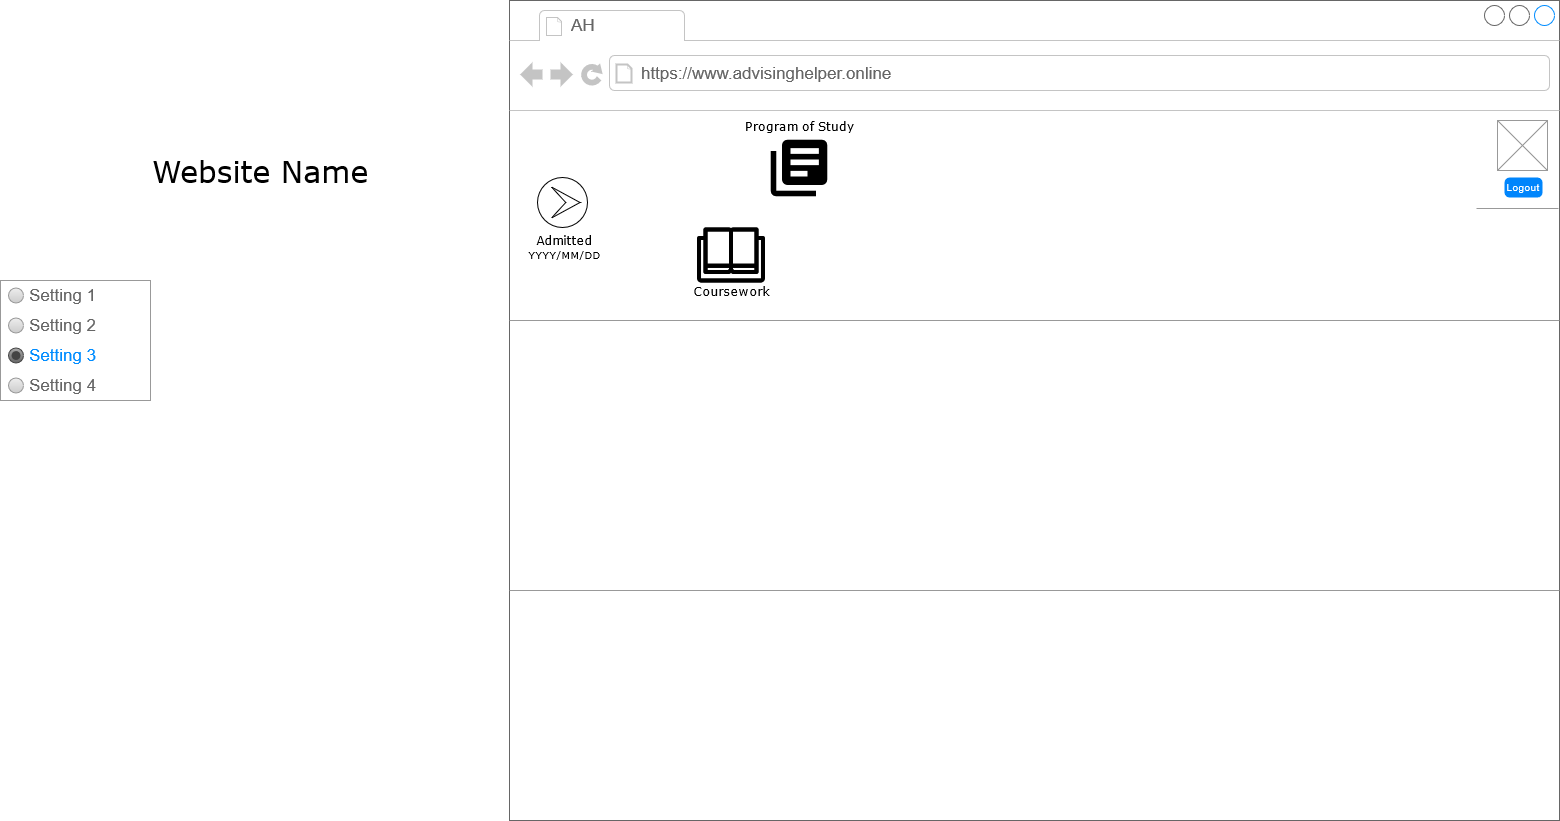

The diagram above was exported from draw.io. Its source (the exported page's mxGraphModel, read from the mxfile embedded in the PNG):
<mxGraphModel dx="3674" dy="1428" grid="1" gridSize="10" guides="1" tooltips="1" connect="1" arrows="1" fold="1" page="1" pageScale="1" pageWidth="1100" pageHeight="850" background="#ffffff" math="0" shadow="0">
  <root>
    <mxCell id="0" />
    <mxCell id="1" parent="0" />
    <mxCell id="7026571954dc6520-1" value="" style="strokeWidth=1;shadow=0;dashed=0;align=center;html=1;shape=mxgraph.mockup.containers.browserWindow;rSize=0;strokeColor=#666666;mainText=,;recursiveResize=0;rounded=0;labelBackgroundColor=none;fontFamily=Verdana;fontSize=12" parent="1" vertex="1">
      <mxGeometry x="22" y="20" width="1050" height="820" as="geometry" />
    </mxCell>
    <mxCell id="7026571954dc6520-2" value="AH" style="strokeWidth=1;shadow=0;dashed=0;align=center;html=1;shape=mxgraph.mockup.containers.anchor;fontSize=17;fontColor=#666666;align=left;" parent="7026571954dc6520-1" vertex="1">
      <mxGeometry x="60" y="12" width="110" height="26" as="geometry" />
    </mxCell>
    <mxCell id="7026571954dc6520-3" value="https://www.advisinghelper.online" style="strokeWidth=1;shadow=0;dashed=0;align=center;html=1;shape=mxgraph.mockup.containers.anchor;rSize=0;fontSize=17;fontColor=#666666;align=left;" parent="7026571954dc6520-1" vertex="1">
      <mxGeometry x="130" y="60" width="250" height="26" as="geometry" />
    </mxCell>
    <mxCell id="7026571954dc6520-15" value="" style="verticalLabelPosition=bottom;shadow=0;dashed=0;align=center;html=1;verticalAlign=top;strokeWidth=1;shape=mxgraph.mockup.markup.line;strokeColor=#999999;rounded=0;labelBackgroundColor=none;fillColor=#ffffff;fontFamily=Verdana;fontSize=12;fontColor=#000000;" parent="7026571954dc6520-1" vertex="1">
      <mxGeometry y="310" width="1050" height="20" as="geometry" />
    </mxCell>
    <mxCell id="7026571954dc6520-21" value="" style="verticalLabelPosition=bottom;shadow=0;dashed=0;align=center;html=1;verticalAlign=top;strokeWidth=1;shape=mxgraph.mockup.markup.line;strokeColor=#999999;rounded=0;labelBackgroundColor=none;fillColor=#ffffff;fontFamily=Verdana;fontSize=12;fontColor=#000000;" parent="7026571954dc6520-1" vertex="1">
      <mxGeometry y="580" width="1050" height="20" as="geometry" />
    </mxCell>
    <mxCell id="7026571954dc6520-22" value="" style="verticalLabelPosition=bottom;shadow=0;dashed=0;align=center;html=1;verticalAlign=top;strokeWidth=1;shape=mxgraph.mockup.graphics.simpleIcon;strokeColor=#999999;fillColor=#ffffff;rounded=0;labelBackgroundColor=none;fontFamily=Verdana;fontSize=12;fontColor=#000000;" parent="7026571954dc6520-1" vertex="1">
      <mxGeometry x="988" y="120" width="50" height="50" as="geometry" />
    </mxCell>
    <mxCell id="XmkZzxVSzDi6VsoBzj8w-3" value="Logout" style="html=1;shadow=0;dashed=0;shape=mxgraph.bootstrap.rrect;rSize=5;strokeColor=none;strokeWidth=1;fillColor=#0085FC;fontColor=#FFFFFF;whiteSpace=wrap;align=center;verticalAlign=middle;spacingLeft=0;fontStyle=0;fontSize=10;spacing=5;" vertex="1" parent="7026571954dc6520-1">
      <mxGeometry x="995" y="177" width="38" height="20" as="geometry" />
    </mxCell>
    <mxCell id="XmkZzxVSzDi6VsoBzj8w-4" value="" style="points=[[0.145,0.145,0],[0.5,0,0],[0.855,0.145,0],[1,0.5,0],[0.855,0.855,0],[0.5,1,0],[0.145,0.855,0],[0,0.5,0]];shape=mxgraph.bpmn.event;html=1;verticalLabelPosition=bottom;labelBackgroundColor=#ffffff;verticalAlign=top;align=center;perimeter=ellipsePerimeter;outlineConnect=0;aspect=fixed;outline=eventInt;symbol=escalation;fontSize=10;rotation=90;" vertex="1" parent="7026571954dc6520-1">
      <mxGeometry x="28" y="177" width="50" height="50" as="geometry" />
    </mxCell>
    <mxCell id="XmkZzxVSzDi6VsoBzj8w-2" value="&lt;div style=&quot;font-size: 12px;&quot;&gt;Admitted&lt;/div&gt;&lt;div style=&quot;font-size: 10px;&quot;&gt;YYYY/MM/DD&lt;br style=&quot;font-size: 12px;&quot;&gt;&lt;/div&gt;" style="text;html=1;points=[];align=center;verticalAlign=top;spacingTop=-4;fontSize=12;fontFamily=Verdana" vertex="1" parent="7026571954dc6520-1">
      <mxGeometry y="230" width="109" height="50" as="geometry" />
    </mxCell>
    <mxCell id="XmkZzxVSzDi6VsoBzj8w-5" value="" style="shape=image;html=1;verticalAlign=top;verticalLabelPosition=bottom;labelBackgroundColor=#ffffff;imageAspect=0;aspect=fixed;image=https://cdn3.iconfinder.com/data/icons/essential-pack/32/17-Open_Book-128.png;fontSize=10;" vertex="1" parent="7026571954dc6520-1">
      <mxGeometry x="188" y="221" width="68" height="68" as="geometry" />
    </mxCell>
    <mxCell id="XmkZzxVSzDi6VsoBzj8w-6" value="" style="shape=image;html=1;verticalAlign=top;verticalLabelPosition=bottom;labelBackgroundColor=#ffffff;imageAspect=0;aspect=fixed;image=https://cdn0.iconfinder.com/data/icons/google-material-design-3-0/48/ic_library_books_48px-128.png;fontSize=10;fontColor=#B3B3B3;" vertex="1" parent="7026571954dc6520-1">
      <mxGeometry x="256" y="134" width="68" height="68" as="geometry" />
    </mxCell>
    <mxCell id="XmkZzxVSzDi6VsoBzj8w-16" value="Program of Study" style="text;html=1;points=[];align=center;verticalAlign=top;spacingTop=-4;fontSize=12;fontFamily=Verdana" vertex="1" parent="7026571954dc6520-1">
      <mxGeometry x="235" y="116" width="109" height="29" as="geometry" />
    </mxCell>
    <mxCell id="7026571954dc6520-4" value="Website Name" style="text;html=1;points=[];align=left;verticalAlign=top;spacingTop=-4;fontSize=30;fontFamily=Verdana" parent="1" vertex="1">
      <mxGeometry x="-337" y="170" width="340" height="50" as="geometry" />
    </mxCell>
    <mxCell id="XmkZzxVSzDi6VsoBzj8w-7" value="" style="strokeWidth=1;shadow=0;dashed=0;align=center;html=1;shape=mxgraph.mockup.forms.rrect;rSize=0;strokeColor=#999999;fillColor=#ffffff;recursiveResize=0;fontSize=10;fontColor=#B3B3B3;" vertex="1" parent="1">
      <mxGeometry x="-487" y="300" width="150" height="120" as="geometry" />
    </mxCell>
    <mxCell id="XmkZzxVSzDi6VsoBzj8w-8" value="Setting 1" style="shape=ellipse;rSize=0;fillColor=#eeeeee;strokeColor=#999999;gradientColor=#cccccc;html=1;align=left;spacingLeft=4;fontSize=17;fontColor=#666666;labelPosition=right;" vertex="1" parent="XmkZzxVSzDi6VsoBzj8w-7">
      <mxGeometry x="8" y="7.5" width="15" height="15" as="geometry" />
    </mxCell>
    <mxCell id="XmkZzxVSzDi6VsoBzj8w-9" value="Setting 2" style="shape=ellipse;rSize=0;fillColor=#eeeeee;strokeColor=#999999;gradientColor=#cccccc;html=1;align=left;spacingLeft=4;fontSize=17;fontColor=#666666;labelPosition=right;" vertex="1" parent="XmkZzxVSzDi6VsoBzj8w-7">
      <mxGeometry x="8" y="37.5" width="15" height="15" as="geometry" />
    </mxCell>
    <mxCell id="XmkZzxVSzDi6VsoBzj8w-10" value="Setting 3" style="shape=ellipse;rSize=0;fillColor=#aaaaaa;strokeColor=#444444;gradientColor=#666666;html=1;align=left;spacingLeft=4;fontSize=17;fontColor=#008cff;labelPosition=right;" vertex="1" parent="XmkZzxVSzDi6VsoBzj8w-7">
      <mxGeometry x="8" y="67.5" width="15" height="15" as="geometry" />
    </mxCell>
    <mxCell id="XmkZzxVSzDi6VsoBzj8w-11" value="" style="shape=ellipse;fillColor=#444444;strokeColor=none;html=1;fontSize=10;fontColor=#B3B3B3;" vertex="1" parent="XmkZzxVSzDi6VsoBzj8w-10">
      <mxGeometry x="3" y="3" width="9" height="9" as="geometry" />
    </mxCell>
    <mxCell id="XmkZzxVSzDi6VsoBzj8w-12" value="Setting 4" style="shape=ellipse;rSize=0;fillColor=#eeeeee;strokeColor=#999999;gradientColor=#cccccc;html=1;align=left;spacingLeft=4;fontSize=17;fontColor=#666666;labelPosition=right;" vertex="1" parent="XmkZzxVSzDi6VsoBzj8w-7">
      <mxGeometry x="8" y="97.5" width="15" height="15" as="geometry" />
    </mxCell>
    <mxCell id="XmkZzxVSzDi6VsoBzj8w-13" value="Coursework" style="text;html=1;points=[];align=center;verticalAlign=top;spacingTop=-4;fontSize=12;fontFamily=Verdana" vertex="1" parent="1">
      <mxGeometry x="189" y="301" width="109" height="29" as="geometry" />
    </mxCell>
    <mxCell id="XmkZzxVSzDi6VsoBzj8w-15" value="" style="verticalLabelPosition=bottom;shadow=0;dashed=0;align=center;html=1;verticalAlign=top;strokeWidth=1;shape=mxgraph.mockup.markup.line;strokeColor=#999999;rounded=0;labelBackgroundColor=none;fillColor=#ffffff;fontFamily=Verdana;fontSize=12;fontColor=#000000;" vertex="1" parent="1">
      <mxGeometry x="989" y="218" width="82" height="20" as="geometry" />
    </mxCell>
  </root>
</mxGraphModel>